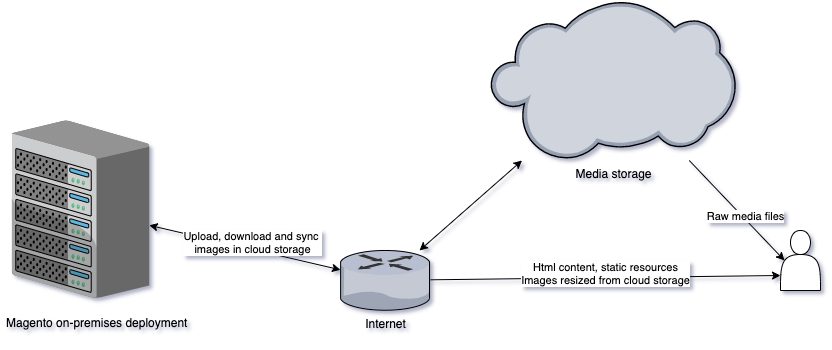

The diagram above was exported from draw.io. Its source (the exported page's mxGraphModel, read from the mxfile embedded in the PNG):
<mxGraphModel dx="1505" dy="1038" grid="1" gridSize="10" guides="1" tooltips="1" connect="1" arrows="1" fold="1" page="1" pageScale="1" pageWidth="1100" pageHeight="850" background="#ffffff" math="0" shadow="0">
  <root>
    <mxCell id="0" />
    <mxCell id="1" parent="0" />
    <mxCell id="2RciDEzHuO-dCDAqmHQP-1" value="&lt;span style=&quot;text-align: left&quot;&gt;Media storage&lt;/span&gt;" style="verticalLabelPosition=bottom;aspect=fixed;html=1;verticalAlign=top;strokeColor=none;align=center;outlineConnect=0;shape=mxgraph.citrix.cloud;" vertex="1" parent="1">
      <mxGeometry x="620" y="258" width="245.16" height="160" as="geometry" />
    </mxCell>
    <mxCell id="2RciDEzHuO-dCDAqmHQP-2" value="Internet" style="verticalLabelPosition=bottom;aspect=fixed;html=1;verticalAlign=top;strokeColor=none;align=center;outlineConnect=0;shape=mxgraph.citrix.router;" vertex="1" parent="1">
      <mxGeometry x="470" y="508" width="90" height="59.73" as="geometry" />
    </mxCell>
    <mxCell id="2RciDEzHuO-dCDAqmHQP-8" value="" style="endArrow=classic;startArrow=classic;html=1;" edge="1" parent="1" source="2RciDEzHuO-dCDAqmHQP-3" target="2RciDEzHuO-dCDAqmHQP-2">
      <mxGeometry width="50" height="50" relative="1" as="geometry">
        <mxPoint x="622.58" y="838" as="sourcePoint" />
        <mxPoint x="482.58" y="598" as="targetPoint" />
      </mxGeometry>
    </mxCell>
    <mxCell id="2RciDEzHuO-dCDAqmHQP-23" value="Upload, download and sync &lt;br&gt;images in cloud storage" style="edgeLabel;html=1;align=center;verticalAlign=middle;resizable=0;points=[];" vertex="1" connectable="0" parent="2RciDEzHuO-dCDAqmHQP-8">
      <mxGeometry x="0.0595" y="7" relative="1" as="geometry">
        <mxPoint as="offset" />
      </mxGeometry>
    </mxCell>
    <mxCell id="2RciDEzHuO-dCDAqmHQP-9" value="" style="endArrow=classic;startArrow=classic;html=1;" edge="1" parent="1" source="2RciDEzHuO-dCDAqmHQP-2" target="2RciDEzHuO-dCDAqmHQP-1">
      <mxGeometry width="50" height="50" relative="1" as="geometry">
        <mxPoint x="622.58" y="838" as="sourcePoint" />
        <mxPoint x="272.58000000000004" y="518" as="targetPoint" />
      </mxGeometry>
    </mxCell>
    <mxCell id="2RciDEzHuO-dCDAqmHQP-12" value="" style="group" vertex="1" connectable="0" parent="1">
      <mxGeometry x="129.99999999999997" y="378" width="211.25" height="214.89" as="geometry" />
    </mxCell>
    <mxCell id="2RciDEzHuO-dCDAqmHQP-3" value="" style="verticalLabelPosition=bottom;aspect=fixed;html=1;verticalAlign=top;strokeColor=none;align=center;outlineConnect=0;shape=mxgraph.citrix.chassis;" vertex="1" parent="2RciDEzHuO-dCDAqmHQP-12">
      <mxGeometry x="11.25" width="137.5" height="177.5" as="geometry" />
    </mxCell>
    <mxCell id="2RciDEzHuO-dCDAqmHQP-10" value="Magento on-premises deployment" style="text;strokeColor=none;fillColor=none;align=left;verticalAlign=top;spacingLeft=4;spacingRight=4;overflow=hidden;rotatable=0;points=[[0,0.5],[1,0.5]];portConstraint=eastwest;" vertex="1" parent="2RciDEzHuO-dCDAqmHQP-12">
      <mxGeometry y="188.89" width="211.25" height="26" as="geometry" />
    </mxCell>
    <mxCell id="2RciDEzHuO-dCDAqmHQP-15" value="" style="shape=actor;whiteSpace=wrap;html=1;" vertex="1" parent="1">
      <mxGeometry x="910" y="488" width="40" height="60" as="geometry" />
    </mxCell>
    <mxCell id="2RciDEzHuO-dCDAqmHQP-16" value="" style="endArrow=classic;html=1;entryX=0;entryY=0.75;entryDx=0;entryDy=0;" edge="1" parent="1" source="2RciDEzHuO-dCDAqmHQP-2" target="2RciDEzHuO-dCDAqmHQP-15">
      <mxGeometry width="50" height="50" relative="1" as="geometry">
        <mxPoint x="622.58" y="738" as="sourcePoint" />
        <mxPoint x="662.58" y="658" as="targetPoint" />
      </mxGeometry>
    </mxCell>
    <mxCell id="2RciDEzHuO-dCDAqmHQP-19" value="Html content, static resources&lt;br&gt;Images resized from cloud storage" style="edgeLabel;html=1;align=center;verticalAlign=middle;resizable=0;points=[];" vertex="1" connectable="0" parent="2RciDEzHuO-dCDAqmHQP-16">
      <mxGeometry x="-0.1012" y="4" relative="1" as="geometry">
        <mxPoint x="17.85" y="-1.5499999999999972" as="offset" />
      </mxGeometry>
    </mxCell>
    <mxCell id="2RciDEzHuO-dCDAqmHQP-20" value="" style="endArrow=classic;html=1;entryX=0.1;entryY=0.5;entryDx=0;entryDy=0;entryPerimeter=0;" edge="1" parent="1" source="2RciDEzHuO-dCDAqmHQP-1" target="2RciDEzHuO-dCDAqmHQP-15">
      <mxGeometry width="50" height="50" relative="1" as="geometry">
        <mxPoint x="580" y="588" as="sourcePoint" />
        <mxPoint x="630" y="538" as="targetPoint" />
      </mxGeometry>
    </mxCell>
    <mxCell id="2RciDEzHuO-dCDAqmHQP-22" value="Raw media files" style="edgeLabel;html=1;align=center;verticalAlign=middle;resizable=0;points=[];" vertex="1" connectable="0" parent="2RciDEzHuO-dCDAqmHQP-20">
      <mxGeometry x="0.1267" y="2" relative="1" as="geometry">
        <mxPoint as="offset" />
      </mxGeometry>
    </mxCell>
  </root>
</mxGraphModel>